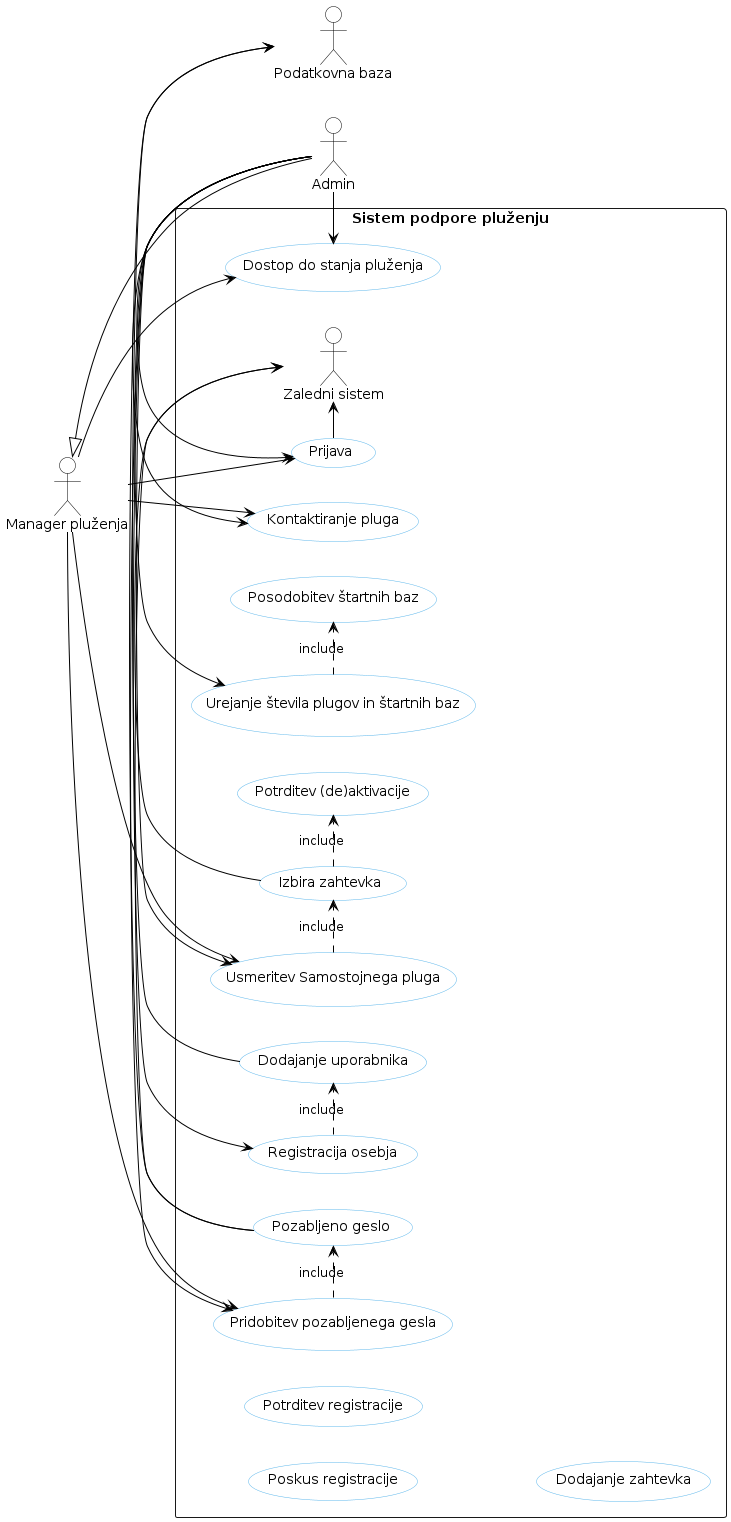

The diagram above was rendered by PlantUML. Its source (embedded in the PNG):
@startuml
skinparam backgroundcolor transparent
skinparam defaultTextAlignment center
skinparam usecase {
  backgroundColor white
  borderColor #5FB8EC
  arrowColor black
}
skinparam actorBorderColor black
skinparam actorBackgroundColor white

left to right direction

' scale 0.8
' scale 20000 width
' scale max 10024 width




' actor "Neregistriran uporabnik" AS NU
actor "Admin" AS A
' actor "Ustaljeni plug" AS UP
' actor "Stranka" AS S
' actor "Samostojni plug" AS SP
actor "Manager pluženja" AS MP

actor "Podatkovna baza" AS PB


rectangle "Sistem podpore pluženju" {
  actor "Zaledni sistem" AS ZS
  usecase "Dostop do stanja pluženja" AS DDSP
  ' usecase "Registracija Stranke" AS RS
  usecase "Prijava" AS P
  usecase "Kontaktiranje pluga" AS KP
  usecase "Urejanje števila plugov in štartnih baz" AS USPISP
  ' usecase "Aktivacija pluga" AS AP
  ' usecase "Deaktivacija pluga" AS DP
  ' usecase "Oddaja zahtevka za pluženje" AS OZZP
  ' usecase "Izbira naloge pluženja" AS INP
  usecase "Usmeritev Samostojnega pluga" AS USP
  usecase "Registracija osebja" AS RO
  usecase "Pridobitev pozabljenega gesla" AS PPG
  usecase "Poskus registracije" AS PR1
  usecase "Potrditev registracije" AS PR2
  usecase "Posodobitev štartnih baz" AS PSB
  usecase "Potrditev (de)aktivacije" AS PDA
  usecase "Dodajanje zahtevka" AS DZ
  usecase "Izbira zahtevka" AS IZ
  usecase "Dodajanje uporabnika" AS DU
  usecase "Pozabljeno geslo" AS PG
}

' razsirjanji
A -up-|> MP
' UP -up-|> SP

' NU -right-> (DDSP)
' NU -right-> (RS)

A -right-> (DDSP)
A -right-> (P)
A -right-> (KP)
A -right-> (USPISP)
A -right-> (USP)
A -right-> (RO)
A -right-> (PPG)

' UP -right-> (P)
' UP -right-> (AP)
' UP -right-> (DP)
' UP -right-> (INP)
' UP -right-> (PPG)

' S -right-> (DDSP)
' S -right-> (P)
' S -right-> (OZZP)
' S -right-> (PPG)

' SP -right-> (P)
' SP -right-> (INP)
' SP -right-> (PPG)

MP -right-> (DDSP)
MP -right-> (P)
MP -right-> (KP)
MP -right-> (USP)
MP -right-> (PPG)




' (RS) .right.> (PR1) : include
' (RS) .right.> (PR2) : include
' (RS) -right-> (ZS)

(P) -right-> (ZS)

(USPISP) .right.> (PSB) : include

' (AP) .right.> (PDA) : include

' (DP) .right.> (PDA) : include

' (OZZP) .right.> (DZ) : include

' (INP) .right.> (IZ) : include

(USP) .right.> (IZ) : include

(RO) .right.> (DU) : include

(PPG) .right.> (PG) : include












' (PR1) -right-> (PB)

' (PR2) -right-> (PB)
' (PR2) .right.> (DU) : include
' (ZS) .right.> (PR2) : include

' (PSB) -right-> (PB)

' (PDA) -right-> (ZS)

' (DZ) -right-> (PB)
' (DZ) -right-> (ZS)

(IZ) .right.> (PDA) :include
(IZ) -right-> (ZS)

(DU) -right-> (PB)

(PG) -right-> (PB)
(PG) -right-> (ZS)



' U1 -> (PU1)
' U2 --> (PU2)
' (PU4) -down-> S1

' (PU3) .up.> (PU1) : extend
' (PU5) ..> (PU4) : include
' (PU5) -right-|> (PU2)













@enduml